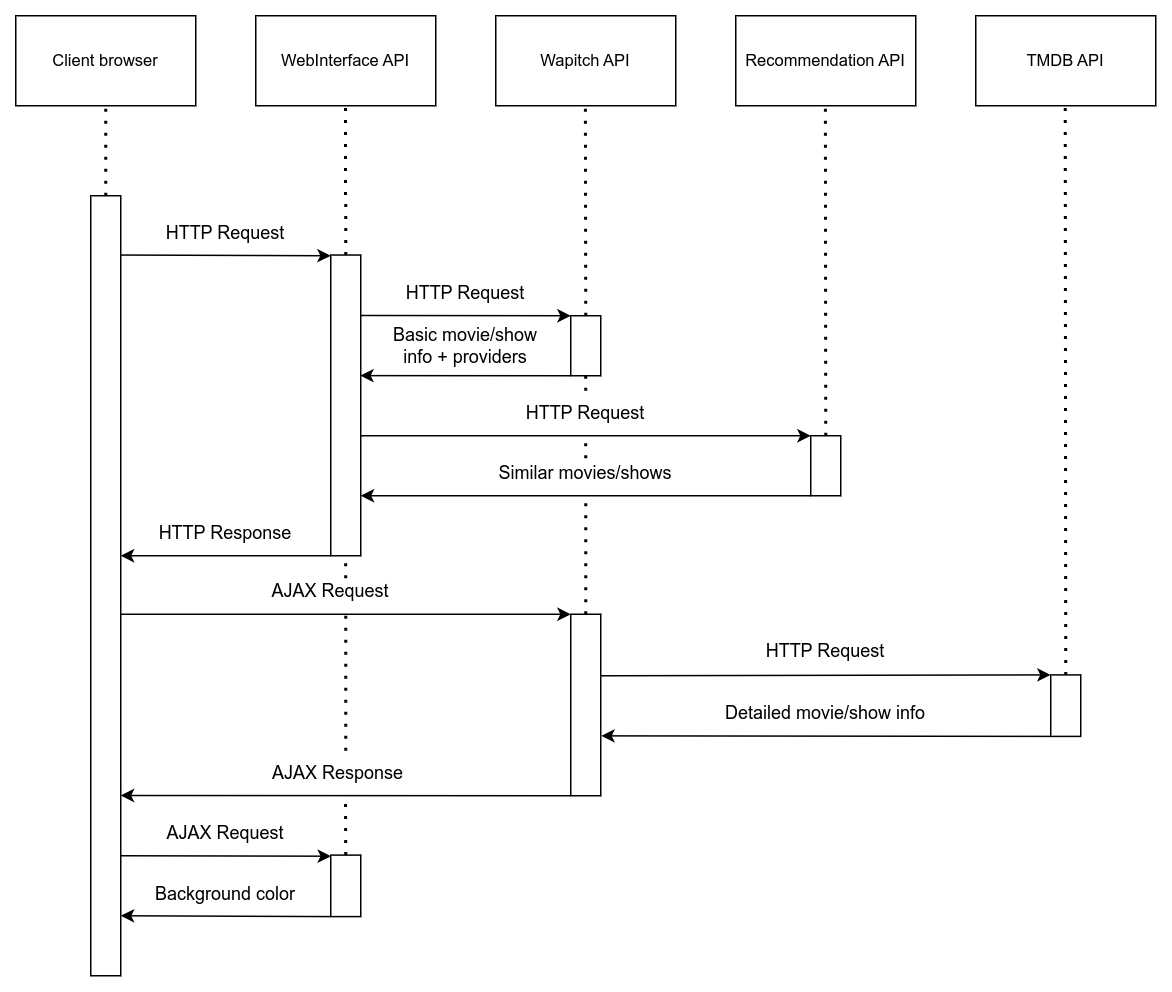

The diagram above was exported from draw.io. Its source (the exported page's mxGraphModel, read from the mxfile embedded in the PNG):
<mxGraphModel dx="2002" dy="1139" grid="1" gridSize="10" guides="1" tooltips="1" connect="1" arrows="1" fold="1" page="1" pageScale="1" pageWidth="827" pageHeight="1169" math="0" shadow="0">
  <root>
    <mxCell id="0" />
    <mxCell id="1" parent="0" />
    <mxCell id="kpUtvCs_sKRkbs7zsl49-1" value="&lt;font style=&quot;font-size: 11px;&quot;&gt;Client browser&lt;/font&gt;" style="rounded=0;whiteSpace=wrap;html=1;" parent="1" vertex="1">
      <mxGeometry x="80" y="200" width="120" height="60" as="geometry" />
    </mxCell>
    <mxCell id="kpUtvCs_sKRkbs7zsl49-2" value="&lt;font style=&quot;font-size: 11px;&quot;&gt;WebInterface API&lt;/font&gt;" style="rounded=0;whiteSpace=wrap;html=1;" parent="1" vertex="1">
      <mxGeometry x="240" y="200" width="120" height="60" as="geometry" />
    </mxCell>
    <mxCell id="kpUtvCs_sKRkbs7zsl49-3" value="&lt;font style=&quot;font-size: 11px;&quot;&gt;Wapitch API&lt;/font&gt;" style="rounded=0;whiteSpace=wrap;html=1;" parent="1" vertex="1">
      <mxGeometry x="400" y="200" width="120" height="60" as="geometry" />
    </mxCell>
    <mxCell id="kpUtvCs_sKRkbs7zsl49-4" value="&lt;font style=&quot;font-size: 11px;&quot;&gt;Recommendation API&lt;/font&gt;" style="rounded=0;whiteSpace=wrap;html=1;" parent="1" vertex="1">
      <mxGeometry x="560" y="200" width="120" height="60" as="geometry" />
    </mxCell>
    <mxCell id="kpUtvCs_sKRkbs7zsl49-5" value="" style="rounded=0;whiteSpace=wrap;html=1;" parent="1" vertex="1">
      <mxGeometry x="130" y="320" width="20" height="520" as="geometry" />
    </mxCell>
    <mxCell id="kpUtvCs_sKRkbs7zsl49-6" value="" style="endArrow=classic;html=1;rounded=0;exitX=0.98;exitY=0.076;exitDx=0;exitDy=0;exitPerimeter=0;" parent="1" source="kpUtvCs_sKRkbs7zsl49-5" edge="1">
      <mxGeometry width="50" height="50" relative="1" as="geometry">
        <mxPoint x="150" y="359.52" as="sourcePoint" />
        <mxPoint x="290" y="360" as="targetPoint" />
      </mxGeometry>
    </mxCell>
    <mxCell id="kpUtvCs_sKRkbs7zsl49-7" value="" style="rounded=0;whiteSpace=wrap;html=1;" parent="1" vertex="1">
      <mxGeometry x="290" y="359.52" width="20" height="200.48" as="geometry" />
    </mxCell>
    <mxCell id="kpUtvCs_sKRkbs7zsl49-8" value="HTTP Request" style="text;html=1;strokeColor=none;fillColor=none;align=center;verticalAlign=middle;whiteSpace=wrap;rounded=0;" parent="1" vertex="1">
      <mxGeometry x="160" y="329.52" width="120" height="30" as="geometry" />
    </mxCell>
    <mxCell id="kpUtvCs_sKRkbs7zsl49-9" value="" style="endArrow=classic;html=1;rounded=0;exitX=1.007;exitY=0.201;exitDx=0;exitDy=0;exitPerimeter=0;" parent="1" source="kpUtvCs_sKRkbs7zsl49-7" edge="1">
      <mxGeometry width="50" height="50" relative="1" as="geometry">
        <mxPoint x="310" y="399.28" as="sourcePoint" />
        <mxPoint x="450" y="400" as="targetPoint" />
      </mxGeometry>
    </mxCell>
    <mxCell id="kpUtvCs_sKRkbs7zsl49-10" value="" style="rounded=0;whiteSpace=wrap;html=1;" parent="1" vertex="1">
      <mxGeometry x="450" y="400" width="20" height="40" as="geometry" />
    </mxCell>
    <mxCell id="kpUtvCs_sKRkbs7zsl49-11" value="HTTP Request" style="text;html=1;strokeColor=none;fillColor=none;align=center;verticalAlign=middle;whiteSpace=wrap;rounded=0;" parent="1" vertex="1">
      <mxGeometry x="320" y="370" width="120" height="30" as="geometry" />
    </mxCell>
    <mxCell id="kpUtvCs_sKRkbs7zsl49-12" value="" style="endArrow=none;html=1;rounded=0;startArrow=classic;startFill=1;endFill=0;exitX=0.981;exitY=0.401;exitDx=0;exitDy=0;exitPerimeter=0;" parent="1" source="kpUtvCs_sKRkbs7zsl49-7" edge="1">
      <mxGeometry width="50" height="50" relative="1" as="geometry">
        <mxPoint x="310" y="440" as="sourcePoint" />
        <mxPoint x="450" y="440" as="targetPoint" />
      </mxGeometry>
    </mxCell>
    <mxCell id="kpUtvCs_sKRkbs7zsl49-13" value="Basic movie/show&lt;br&gt;info + providers" style="text;html=1;strokeColor=none;fillColor=none;align=center;verticalAlign=middle;whiteSpace=wrap;rounded=0;" parent="1" vertex="1">
      <mxGeometry x="320" y="405" width="120" height="30" as="geometry" />
    </mxCell>
    <mxCell id="kpUtvCs_sKRkbs7zsl49-14" value="" style="endArrow=classic;html=1;rounded=0;" parent="1" edge="1">
      <mxGeometry width="50" height="50" relative="1" as="geometry">
        <mxPoint x="310" y="480" as="sourcePoint" />
        <mxPoint x="610" y="480" as="targetPoint" />
      </mxGeometry>
    </mxCell>
    <mxCell id="kpUtvCs_sKRkbs7zsl49-15" value="" style="rounded=0;whiteSpace=wrap;html=1;" parent="1" vertex="1">
      <mxGeometry x="610" y="480" width="20" height="40" as="geometry" />
    </mxCell>
    <mxCell id="kpUtvCs_sKRkbs7zsl49-16" value="HTTP Request" style="text;html=1;strokeColor=none;fillColor=none;align=center;verticalAlign=middle;whiteSpace=wrap;rounded=0;" parent="1" vertex="1">
      <mxGeometry x="320" y="450" width="280" height="30" as="geometry" />
    </mxCell>
    <mxCell id="kpUtvCs_sKRkbs7zsl49-17" value="" style="endArrow=none;html=1;rounded=0;startArrow=classic;startFill=1;endFill=0;" parent="1" edge="1">
      <mxGeometry width="50" height="50" relative="1" as="geometry">
        <mxPoint x="310" y="520" as="sourcePoint" />
        <mxPoint x="610" y="520" as="targetPoint" />
      </mxGeometry>
    </mxCell>
    <mxCell id="kpUtvCs_sKRkbs7zsl49-18" value="Similar movies/shows" style="text;html=1;strokeColor=none;fillColor=none;align=center;verticalAlign=middle;whiteSpace=wrap;rounded=0;" parent="1" vertex="1">
      <mxGeometry x="320" y="490" width="280" height="30" as="geometry" />
    </mxCell>
    <mxCell id="kpUtvCs_sKRkbs7zsl49-19" value="" style="endArrow=none;html=1;rounded=0;startArrow=classic;startFill=1;endFill=0;entryX=0;entryY=1;entryDx=0;entryDy=0;" parent="1" target="kpUtvCs_sKRkbs7zsl49-7" edge="1">
      <mxGeometry width="50" height="50" relative="1" as="geometry">
        <mxPoint x="150" y="560" as="sourcePoint" />
        <mxPoint x="290" y="560.48" as="targetPoint" />
      </mxGeometry>
    </mxCell>
    <mxCell id="kpUtvCs_sKRkbs7zsl49-20" value="HTTP Response" style="text;html=1;strokeColor=none;fillColor=none;align=center;verticalAlign=middle;whiteSpace=wrap;rounded=0;" parent="1" vertex="1">
      <mxGeometry x="160" y="530" width="120" height="30" as="geometry" />
    </mxCell>
    <mxCell id="kpUtvCs_sKRkbs7zsl49-23" value="" style="endArrow=none;dashed=1;html=1;dashPattern=1 3;strokeWidth=2;rounded=0;exitX=0.5;exitY=0;exitDx=0;exitDy=0;" parent="1" source="kpUtvCs_sKRkbs7zsl49-5" edge="1">
      <mxGeometry width="50" height="50" relative="1" as="geometry">
        <mxPoint x="90" y="310" as="sourcePoint" />
        <mxPoint x="140" y="260" as="targetPoint" />
      </mxGeometry>
    </mxCell>
    <mxCell id="kpUtvCs_sKRkbs7zsl49-24" value="" style="endArrow=none;dashed=1;html=1;dashPattern=1 3;strokeWidth=2;rounded=0;exitX=0.5;exitY=0;exitDx=0;exitDy=0;" parent="1" source="kpUtvCs_sKRkbs7zsl49-7" edge="1">
      <mxGeometry width="50" height="50" relative="1" as="geometry">
        <mxPoint x="299.76" y="320" as="sourcePoint" />
        <mxPoint x="299.76" y="260" as="targetPoint" />
      </mxGeometry>
    </mxCell>
    <mxCell id="kpUtvCs_sKRkbs7zsl49-25" value="" style="endArrow=none;dashed=1;html=1;dashPattern=1 3;strokeWidth=2;rounded=0;exitX=0.5;exitY=0;exitDx=0;exitDy=0;" parent="1" source="kpUtvCs_sKRkbs7zsl49-10" edge="1">
      <mxGeometry width="50" height="50" relative="1" as="geometry">
        <mxPoint x="460" y="359.52" as="sourcePoint" />
        <mxPoint x="459.76" y="259.52" as="targetPoint" />
      </mxGeometry>
    </mxCell>
    <mxCell id="kpUtvCs_sKRkbs7zsl49-26" value="" style="endArrow=none;dashed=1;html=1;dashPattern=1 3;strokeWidth=2;rounded=0;exitX=0.5;exitY=0;exitDx=0;exitDy=0;" parent="1" source="kpUtvCs_sKRkbs7zsl49-15" edge="1">
      <mxGeometry width="50" height="50" relative="1" as="geometry">
        <mxPoint x="620" y="359.52" as="sourcePoint" />
        <mxPoint x="619.76" y="259.52" as="targetPoint" />
      </mxGeometry>
    </mxCell>
    <mxCell id="kpUtvCs_sKRkbs7zsl49-27" value="&lt;font style=&quot;font-size: 11px;&quot;&gt;TMDB API&lt;/font&gt;" style="rounded=0;whiteSpace=wrap;html=1;" parent="1" vertex="1">
      <mxGeometry x="720" y="200" width="120" height="60" as="geometry" />
    </mxCell>
    <mxCell id="kpUtvCs_sKRkbs7zsl49-28" value="AJAX Request" style="text;html=1;strokeColor=none;fillColor=none;align=center;verticalAlign=middle;whiteSpace=wrap;rounded=0;" parent="1" vertex="1">
      <mxGeometry x="160" y="569" width="260" height="30" as="geometry" />
    </mxCell>
    <mxCell id="kpUtvCs_sKRkbs7zsl49-30" value="" style="rounded=0;whiteSpace=wrap;html=1;" parent="1" vertex="1">
      <mxGeometry x="450" y="599" width="20" height="121" as="geometry" />
    </mxCell>
    <mxCell id="kpUtvCs_sKRkbs7zsl49-31" value="HTTP Request" style="text;html=1;strokeColor=none;fillColor=none;align=center;verticalAlign=middle;whiteSpace=wrap;rounded=0;" parent="1" vertex="1">
      <mxGeometry x="480" y="609.43" width="280" height="30" as="geometry" />
    </mxCell>
    <mxCell id="kpUtvCs_sKRkbs7zsl49-32" value="" style="endArrow=classic;html=1;rounded=0;exitX=1.004;exitY=0.339;exitDx=0;exitDy=0;exitPerimeter=0;" parent="1" source="kpUtvCs_sKRkbs7zsl49-30" edge="1">
      <mxGeometry width="50" height="50" relative="1" as="geometry">
        <mxPoint x="470" y="639" as="sourcePoint" />
        <mxPoint x="770" y="639.43" as="targetPoint" />
      </mxGeometry>
    </mxCell>
    <mxCell id="kpUtvCs_sKRkbs7zsl49-33" value="" style="rounded=0;whiteSpace=wrap;html=1;" parent="1" vertex="1">
      <mxGeometry x="770" y="639.43" width="20" height="41" as="geometry" />
    </mxCell>
    <mxCell id="kpUtvCs_sKRkbs7zsl49-34" value="Detailed movie/show info" style="text;html=1;strokeColor=none;fillColor=none;align=center;verticalAlign=middle;whiteSpace=wrap;rounded=0;" parent="1" vertex="1">
      <mxGeometry x="480" y="650.43" width="280" height="30" as="geometry" />
    </mxCell>
    <mxCell id="kpUtvCs_sKRkbs7zsl49-35" value="" style="endArrow=none;html=1;rounded=0;startArrow=classic;startFill=1;endFill=0;exitX=1.016;exitY=0.67;exitDx=0;exitDy=0;exitPerimeter=0;" parent="1" source="kpUtvCs_sKRkbs7zsl49-30" edge="1">
      <mxGeometry width="50" height="50" relative="1" as="geometry">
        <mxPoint x="460" y="680.8599999999999" as="sourcePoint" />
        <mxPoint x="770" y="680.43" as="targetPoint" />
      </mxGeometry>
    </mxCell>
    <mxCell id="kpUtvCs_sKRkbs7zsl49-37" value="AJAX Response" style="text;html=1;strokeColor=none;fillColor=none;align=center;verticalAlign=middle;whiteSpace=wrap;rounded=0;" parent="1" vertex="1">
      <mxGeometry x="160" y="690" width="270" height="30" as="geometry" />
    </mxCell>
    <mxCell id="kpUtvCs_sKRkbs7zsl49-42" value="" style="endArrow=none;dashed=1;html=1;dashPattern=1 3;strokeWidth=2;rounded=0;exitX=0.5;exitY=0;exitDx=0;exitDy=0;" parent="1" source="kpUtvCs_sKRkbs7zsl49-33" edge="1">
      <mxGeometry width="50" height="50" relative="1" as="geometry">
        <mxPoint x="779.9" y="480" as="sourcePoint" />
        <mxPoint x="779.66" y="259.52" as="targetPoint" />
      </mxGeometry>
    </mxCell>
    <mxCell id="kpUtvCs_sKRkbs7zsl49-44" value="" style="endArrow=classic;html=1;rounded=0;startArrow=none;startFill=0;endFill=1;entryX=0;entryY=0;entryDx=0;entryDy=0;" parent="1" target="kpUtvCs_sKRkbs7zsl49-30" edge="1">
      <mxGeometry width="50" height="50" relative="1" as="geometry">
        <mxPoint x="150" y="599" as="sourcePoint" />
        <mxPoint x="290" y="599" as="targetPoint" />
      </mxGeometry>
    </mxCell>
    <mxCell id="kpUtvCs_sKRkbs7zsl49-45" value="" style="endArrow=none;html=1;rounded=0;startArrow=classic;startFill=1;endFill=0;entryX=0;entryY=1;entryDx=0;entryDy=0;" parent="1" target="kpUtvCs_sKRkbs7zsl49-30" edge="1">
      <mxGeometry width="50" height="50" relative="1" as="geometry">
        <mxPoint x="150" y="719.84" as="sourcePoint" />
        <mxPoint x="290" y="719.84" as="targetPoint" />
      </mxGeometry>
    </mxCell>
    <mxCell id="kpUtvCs_sKRkbs7zsl49-46" value="" style="rounded=0;whiteSpace=wrap;html=1;" parent="1" vertex="1">
      <mxGeometry x="290" y="759.5699999999999" width="20" height="41" as="geometry" />
    </mxCell>
    <mxCell id="kpUtvCs_sKRkbs7zsl49-47" value="" style="endArrow=none;dashed=1;html=1;dashPattern=1 3;strokeWidth=2;rounded=0;exitX=0.5;exitY=0;exitDx=0;exitDy=0;" parent="1" source="kpUtvCs_sKRkbs7zsl49-30" edge="1">
      <mxGeometry width="50" height="50" relative="1" as="geometry">
        <mxPoint x="459.9" y="580.48" as="sourcePoint" />
        <mxPoint x="460" y="520" as="targetPoint" />
      </mxGeometry>
    </mxCell>
    <mxCell id="kpUtvCs_sKRkbs7zsl49-48" value="" style="endArrow=none;dashed=1;html=1;dashPattern=1 3;strokeWidth=2;rounded=0;" parent="1" edge="1">
      <mxGeometry width="50" height="50" relative="1" as="geometry">
        <mxPoint x="460" y="450" as="sourcePoint" />
        <mxPoint x="459.92" y="435" as="targetPoint" />
      </mxGeometry>
    </mxCell>
    <mxCell id="kpUtvCs_sKRkbs7zsl49-49" value="" style="endArrow=none;dashed=1;html=1;dashPattern=1 3;strokeWidth=2;rounded=0;" parent="1" edge="1">
      <mxGeometry width="50" height="50" relative="1" as="geometry">
        <mxPoint x="460" y="495" as="sourcePoint" />
        <mxPoint x="459.92" y="480" as="targetPoint" />
      </mxGeometry>
    </mxCell>
    <mxCell id="kpUtvCs_sKRkbs7zsl49-50" value="" style="endArrow=none;dashed=1;html=1;dashPattern=1 3;strokeWidth=2;rounded=0;" parent="1" edge="1">
      <mxGeometry width="50" height="50" relative="1" as="geometry">
        <mxPoint x="299.98" y="575" as="sourcePoint" />
        <mxPoint x="299.9" y="560" as="targetPoint" />
      </mxGeometry>
    </mxCell>
    <mxCell id="kpUtvCs_sKRkbs7zsl49-51" value="" style="endArrow=none;dashed=1;html=1;dashPattern=1 3;strokeWidth=2;rounded=0;" parent="1" edge="1">
      <mxGeometry width="50" height="50" relative="1" as="geometry">
        <mxPoint x="300" y="690" as="sourcePoint" />
        <mxPoint x="300" y="600" as="targetPoint" />
      </mxGeometry>
    </mxCell>
    <mxCell id="kpUtvCs_sKRkbs7zsl49-52" value="" style="endArrow=classic;html=1;rounded=0;startArrow=none;startFill=0;endFill=1;entryX=0.01;entryY=0.018;entryDx=0;entryDy=0;entryPerimeter=0;" parent="1" target="kpUtvCs_sKRkbs7zsl49-46" edge="1">
      <mxGeometry width="50" height="50" relative="1" as="geometry">
        <mxPoint x="150" y="760" as="sourcePoint" />
        <mxPoint x="290" y="759.5699999999999" as="targetPoint" />
      </mxGeometry>
    </mxCell>
    <mxCell id="kpUtvCs_sKRkbs7zsl49-53" value="" style="endArrow=none;html=1;rounded=0;startArrow=classic;startFill=1;endFill=0;entryX=0.01;entryY=0.018;entryDx=0;entryDy=0;entryPerimeter=0;" parent="1" edge="1">
      <mxGeometry width="50" height="50" relative="1" as="geometry">
        <mxPoint x="150" y="800" as="sourcePoint" />
        <mxPoint x="290" y="800.5699999999999" as="targetPoint" />
      </mxGeometry>
    </mxCell>
    <mxCell id="kpUtvCs_sKRkbs7zsl49-54" value="Background color" style="text;html=1;strokeColor=none;fillColor=none;align=center;verticalAlign=middle;whiteSpace=wrap;rounded=0;" parent="1" vertex="1">
      <mxGeometry x="160" y="771" width="120" height="30" as="geometry" />
    </mxCell>
    <mxCell id="kpUtvCs_sKRkbs7zsl49-55" value="AJAX Request" style="text;html=1;strokeColor=none;fillColor=none;align=center;verticalAlign=middle;whiteSpace=wrap;rounded=0;" parent="1" vertex="1">
      <mxGeometry x="160" y="730" width="120" height="30" as="geometry" />
    </mxCell>
    <mxCell id="kpUtvCs_sKRkbs7zsl49-56" value="" style="endArrow=none;dashed=1;html=1;dashPattern=1 3;strokeWidth=2;rounded=0;exitX=0.5;exitY=0;exitDx=0;exitDy=0;" parent="1" source="kpUtvCs_sKRkbs7zsl49-46" edge="1">
      <mxGeometry width="50" height="50" relative="1" as="geometry">
        <mxPoint x="300" y="750" as="sourcePoint" />
        <mxPoint x="299.83" y="720" as="targetPoint" />
      </mxGeometry>
    </mxCell>
  </root>
</mxGraphModel>